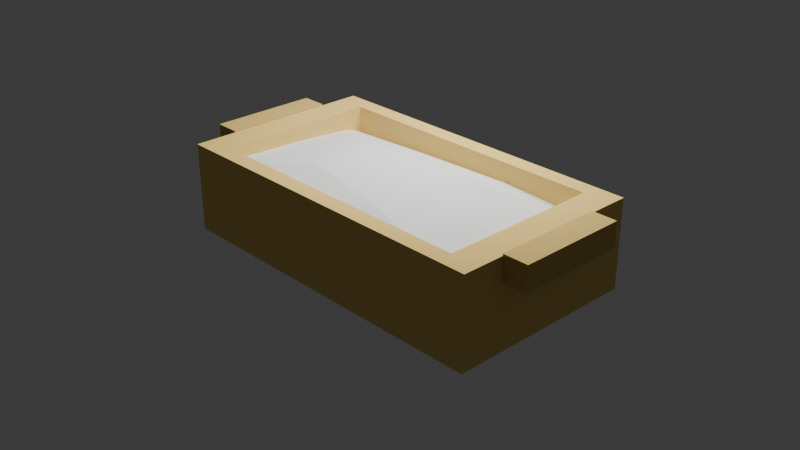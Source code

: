 # Source: container.blend  (saved by Blender 4.1.24; exported with 4.5.12 LTS)
import bpy
from mathutils import Matrix  # noqa: F401  (used for matrix-valued properties, if any)

bpy.ops.wm.read_factory_settings(use_empty=True)
scene = bpy.context.scene
scene.name = 'Scene'

# ---- collections
col_collection = bpy.data.collections.new('Collection'); scene.collection.children.link(col_collection)

# ---- materials (node trees are filled in below, after node groups)
mat_material = bpy.data.materials.new('Material')
mat_material.alpha_threshold = 0.0
mat_material.use_transparent_shadow = False
mat_material.diffuse_color = (0.7991, 0.5711, 0.1878, 1.0)
mat_material.roughness = 0.5
mat_material.metallic = 0.5
mat_material.line_color = (0.0, 0.0, 0.0, 1.0)
mat_material_002 = bpy.data.materials.new('Material.002')
mat_material_002.use_transparent_shadow = False
mat_material_002.diffuse_color = (0.6308, 0.4508, 0.15, 1.0)
mat_material_002.metallic = 0.5
mat_material_003 = bpy.data.materials.new('Material.003')
mat_material_003.use_transparent_shadow = False
mat_material_003.diffuse_color = (0.6308, 0.4508, 0.15, 1.0)
mat_material_003.metallic = 0.5

# ---- material node trees

# ---- world
world_world = bpy.data.worlds.new('World'); scene.world = world_world
world_world.use_nodes = True; world_world.node_tree.nodes.clear()
_N = world_world.node_tree.nodes; _L = world_world.node_tree.links
n0 = _N.new('ShaderNodeOutputWorld'); n0.name = 'World Output'; n0.location = (300, 300)
n1 = _N.new('ShaderNodeBackground'); n1.name = 'Background'; n1.location = (10, 300)
n1.inputs[0].default_value = (0.05088, 0.05088, 0.05088, 1.0)
_L.new(n1.outputs[0], n0.inputs[0])
n0.is_active_output = True
world_world.color = (0.05088, 0.05088, 0.05088)
world_world.use_sun_shadow = False
world_world.sun_shadow_jitter_overblur = 0.0

# ---- cameras
cam_camera = bpy.data.cameras.new('Camera')
cam_camera.clip_end = 100.0
cam_camera.ortho_scale = 7.314

# ---- lights
light_light = bpy.data.lights.new('Light', 'POINT')
light_light.transmission_factor = 0.0
light_light.energy = 1000.0
light_light.shadow_soft_size = 1.891
light_light.shadow_maximum_resolution = 0.006
light_light.use_absolute_resolution = True

# ---- meshes
me_cube = bpy.data.meshes.new('Cube')
me_cube.from_pydata([(1.0, 1.0, 1.0), (1.0, 1.0, -1.0), (0.8293, 0.8293, -0.6237), (1.0, -1.0, 1.0), (1.0, -1.0, -1.0), (0.8293, -0.8293, -0.6237), (-1.0, 1.0, 1.0), (-1.0, 1.0, -1.0), (-0.8293, 0.8293, -0.6237), (-1.0, -1.0, 1.0), (-1.0, -1.0, -1.0), (-0.8293, -0.8293, -0.6237), (-0.8293, -0.8293, 1.0), (0.8293, 0.8293, 1.0), (-0.8293, 0.8293, 1.0), (0.8293, -0.8293, 1.0)], [], [(6, 9, 3, 15, 12, 14), (3, 0, 6, 14, 13, 15), (4, 3, 9, 10), (10, 9, 6, 7), (7, 1, 4, 10), (1, 0, 3, 4), (7, 6, 0, 1), (5, 11, 12, 15), (12, 11, 8, 14), (8, 11, 5, 2), (2, 5, 15, 13), (14, 8, 2, 13)])
_uv = me_cube.uv_layers.new(name='UVMap')
_uv.uv.foreach_set('vector', [0.875, 0.5, 0.875, 0.75, 0.625, 0.75, 0.6463, 0.7287, 0.8537, 0.7287, 0.8537, 0.5213, 0.625, 0.75, 0.625, 0.5, 0.875, 0.5, 0.8537, 0.5213, 0.6463, 0.5213, 0.6463, 0.7287, 0.375, 0.75, 0.625, 0.75, 0.625, 1.0, 0.375, 1.0, 0.375, 0.0, 0.625, 0.0, 0.625, 0.25, 0.375, 0.25, 0.125, 0.5, 0.375, 0.5, 0.375, 0.75, 0.125, 0.75, 0.375, 0.5, 0.625, 0.5, 0.625, 0.75, 0.375, 0.75, 0.375, 0.25, 0.625, 0.25, 0.625, 0.5, 0.375, 0.5, 0.375, 0.75, 0.375, 1.0, 0.6197, 1.0, 0.6197, 0.75, 0.6197, 0.0, 0.375, 0.0, 0.375, 0.25, 0.6197, 0.25, 0.125, 0.5, 0.125, 0.75, 0.375, 0.75, 0.375, 0.5, 0.375, 0.5, 0.375, 0.75, 0.6197, 0.75, 0.6197, 0.5, 0.6197, 0.25, 0.375, 0.25, 0.375, 0.5, 0.6197, 0.5])
me_cube.materials.append(mat_material)
me_cube.use_mirror_vertex_groups = False
me_cube.update()
me_cube_002 = bpy.data.meshes.new('Cube.002')
me_cube_002.from_pydata([(-1.0, -1.0, -1.0), (-1.0, -1.0, 1.0), (-1.0, 1.0, -1.0), (-1.0, 1.0, 1.0), (1.0, -1.0, -1.0), (1.0, -1.0, 1.0), (1.0, 1.0, -1.0), (1.0, 1.0, 1.0)], [], [(0, 1, 3, 2), (2, 3, 7, 6), (6, 7, 5, 4), (4, 5, 1, 0), (2, 6, 4, 0), (7, 3, 1, 5)])
_uv = me_cube_002.uv_layers.new(name='UVMap')
_uv.uv.foreach_set('vector', [0.375, 0.0, 0.625, 0.0, 0.625, 0.25, 0.375, 0.25, 0.375, 0.25, 0.625, 0.25, 0.625, 0.5, 0.375, 0.5, 0.375, 0.5, 0.625, 0.5, 0.625, 0.75, 0.375, 0.75, 0.375, 0.75, 0.625, 0.75, 0.625, 1.0, 0.375, 1.0, 0.125, 0.5, 0.375, 0.5, 0.375, 0.75, 0.125, 0.75, 0.625, 0.5, 0.875, 0.5, 0.875, 0.75, 0.625, 0.75])
me_cube_002.materials.append(mat_material_002)
me_cube_002.update()
me_cube_003 = bpy.data.meshes.new('Cube.003')
me_cube_003.from_pydata([(-1.0, -1.0, -1.0), (-1.0, -1.0, 1.0), (-1.0, 1.0, -1.0), (-1.0, 1.0, 1.0), (1.0, -1.0, -1.0), (1.0, -1.0, 1.0), (1.0, 1.0, -1.0), (1.0, 1.0, 1.0)], [], [(0, 1, 3, 2), (2, 3, 7, 6), (6, 7, 5, 4), (4, 5, 1, 0), (2, 6, 4, 0), (7, 3, 1, 5)])
_uv = me_cube_003.uv_layers.new(name='UVMap')
_uv.uv.foreach_set('vector', [0.375, 0.0, 0.625, 0.0, 0.625, 0.25, 0.375, 0.25, 0.375, 0.25, 0.625, 0.25, 0.625, 0.5, 0.375, 0.5, 0.375, 0.5, 0.625, 0.5, 0.625, 0.75, 0.375, 0.75, 0.375, 0.75, 0.625, 0.75, 0.625, 1.0, 0.375, 1.0, 0.125, 0.5, 0.375, 0.5, 0.375, 0.75, 0.125, 0.75, 0.625, 0.5, 0.875, 0.5, 0.875, 0.75, 0.625, 0.75])
me_cube_003.materials.append(mat_material_003)
me_cube_003.update()
me_icosphere = bpy.data.meshes.new('Icosphere')
me_icosphere.from_pydata([(0.0, 0.0, -1.0), (0.7236, -0.5257, -0.4472), (-0.2764, -0.8506, -0.4472), (-0.8944, 0.0, -0.4472), (-0.2764, 0.8506, -0.4472), (0.7236, 0.5257, -0.4472), (0.2764, -0.8506, 0.4472), (-0.833, -0.8179, 0.6275), (-0.9282, 0.7911, 0.2888), (0.2764, 0.8506, 0.4472), (0.8944, 0.0, 0.4472), (-0.004375, 0.02249, 0.853), (-0.1625, -0.5, -0.8507), (0.4253, -0.309, -0.8507), (0.2629, -0.809, -0.5257), (0.8506, 0.0, -0.5257), (0.4253, 0.309, -0.8507), (-0.5257, 0.0, -0.8507), (-0.6882, -0.5, -0.5257), (-0.1625, 0.5, -0.8507), (-0.6882, 0.5, -0.5257), (0.2629, 0.809, -0.5257), (0.8981, -0.2064, 0.5347), (0.8979, 0.357, 0.5731), (-0.03463, -0.8211, 0.7715), (0.5878, -0.809, 0.0), (-0.9511, -0.309, 0.0), (-0.5878, -0.809, 0.0), (-0.6646, 0.949, -0.008873), (-0.9511, 0.309, 0.0), (0.5878, 0.809, 0.0), (0.0, 1.0, 0.0), (0.7807, -0.7797, 0.5423), (-0.2629, -0.809, 0.5257), (-0.8506, 0.0, 0.5257), (-0.2606, 0.7877, 0.4501), (0.7911, 0.8742, 0.301), (0.158, -0.4903, 0.7855), (0.5345, -0.05868, 0.6445), (-0.4253, -0.309, 0.8507), (-0.4253, 0.309, 0.8507), (0.167, 0.4638, 0.7229)], [], [(0, 13, 12), (1, 13, 15), (0, 12, 17), (0, 17, 19), (0, 19, 16), (1, 15, 22), (2, 14, 24), (3, 18, 26), (4, 20, 28), (5, 21, 30), (1, 22, 25), (2, 24, 27), (3, 26, 29), (4, 28, 31), (5, 30, 23), (6, 32, 37), (7, 33, 39), (8, 34, 40), (9, 35, 41), (10, 36, 38), (38, 41, 11), (38, 36, 41), (36, 9, 41), (41, 40, 11), (41, 35, 40), (35, 8, 40), (40, 39, 11), (40, 34, 39), (34, 7, 39), (39, 37, 11), (39, 33, 37), (33, 6, 37), (37, 38, 11), (37, 32, 38), (32, 10, 38), (23, 36, 10), (23, 30, 36), (30, 9, 36), (31, 35, 9), (31, 28, 35), (28, 8, 35), (29, 34, 8), (29, 26, 34), (26, 7, 34), (27, 33, 7), (27, 24, 33), (24, 6, 33), (25, 32, 6), (25, 22, 32), (22, 10, 32), (30, 31, 9), (30, 21, 31), (21, 4, 31), (28, 29, 8), (28, 20, 29), (20, 3, 29), (26, 27, 7), (26, 18, 27), (18, 2, 27), (24, 25, 6), (24, 14, 25), (14, 1, 25), (22, 23, 10), (22, 15, 23), (15, 5, 23), (16, 21, 5), (16, 19, 21), (19, 4, 21), (19, 20, 4), (19, 17, 20), (17, 3, 20), (17, 18, 3), (17, 12, 18), (12, 2, 18), (15, 16, 5), (15, 13, 16), (13, 0, 16), (12, 14, 2), (12, 13, 14), (13, 1, 14)])
_uv = me_icosphere.uv_layers.new(name='UVMap')
_uv.uv.foreach_set('vector', [0.1818, 0.0, 0.2273, 0.07873, 0.1364, 0.07873, 0.2727, 0.1575, 0.3182, 0.07873, 0.3636, 0.1575, 0.9091, 0.0, 0.9545, 0.07873, 0.8636, 0.07873, 0.7273, 0.0, 0.7727, 0.07873, 0.6818, 0.07873, 0.5455, 0.0, 0.5909, 0.07873, 0.5, 0.07873, 0.2727, 0.1575, 0.3636, 0.1575, 0.3182, 0.2362, 0.09091, 0.1575, 0.1818, 0.1575, 0.1364, 0.2362, 0.8182, 0.1575, 0.9091, 0.1575, 0.8636, 0.2362, 0.6364, 0.1575, 0.7273, 0.1575, 0.6818, 0.2362, 0.4545, 0.1575, 0.5455, 0.1575, 0.5, 0.2362, 0.2727, 0.1575, 0.3182, 0.2362, 0.2273, 0.2362, 0.09091, 0.1575, 0.1364, 0.2362, 0.04546, 0.2362, 0.8182, 0.1575, 0.8636, 0.2362, 0.7727, 0.2362, 0.6364, 0.1575, 0.6818, 0.2362, 0.5909, 0.2362, 0.4545, 0.1575, 0.5, 0.2362, 0.4091, 0.2362, 0.1818, 0.3149, 0.2727, 0.3149, 0.2273, 0.3937, 0.0, 0.3149, 0.09091, 0.3149, 0.04546, 0.3937, 0.7273, 0.3149, 0.8182, 0.3149, 0.7727, 0.3937, 0.5455, 0.3149, 0.6364, 0.3149, 0.5909, 0.3937, 0.3636, 0.3149, 0.4545, 0.3149, 0.4091, 0.3937, 0.4091, 0.3937, 0.5, 0.3937, 0.4545, 0.4724, 0.4091, 0.3937, 0.4545, 0.3149, 0.5, 0.3937, 0.4545, 0.3149, 0.5455, 0.3149, 0.5, 0.3937, 0.5909, 0.3937, 0.6818, 0.3937, 0.6364, 0.4724, 0.5909, 0.3937, 0.6364, 0.3149, 0.6818, 0.3937, 0.6364, 0.3149, 0.7273, 0.3149, 0.6818, 0.3937, 0.7727, 0.3937, 0.8636, 0.3937, 0.8182, 0.4724, 0.7727, 0.3937, 0.8182, 0.3149, 0.8636, 0.3937, 0.8182, 0.3149, 0.9091, 0.3149, 0.8636, 0.3937, 0.04546, 0.3937, 0.1364, 0.3937, 0.09091, 0.4724, 0.04546, 0.3937, 0.09091, 0.3149, 0.1364, 0.3937, 0.09091, 0.3149, 0.1818, 0.3149, 0.1364, 0.3937, 0.2273, 0.3937, 0.3182, 0.3937, 0.2727, 0.4724, 0.2273, 0.3937, 0.2727, 0.3149, 0.3182, 0.3937, 0.2727, 0.3149, 0.3636, 0.3149, 0.3182, 0.3937, 0.4091, 0.2362, 0.4545, 0.3149, 0.3636, 0.3149, 0.4091, 0.2362, 0.5, 0.2362, 0.4545, 0.3149, 0.5, 0.2362, 0.5455, 0.3149, 0.4545, 0.3149, 0.5909, 0.2362, 0.6364, 0.3149, 0.5455, 0.3149, 0.5909, 0.2362, 0.6818, 0.2362, 0.6364, 0.3149, 0.6818, 0.2362, 0.7273, 0.3149, 0.6364, 0.3149, 0.7727, 0.2362, 0.8182, 0.3149, 0.7273, 0.3149, 0.7727, 0.2362, 0.8636, 0.2362, 0.8182, 0.3149, 0.8636, 0.2362, 0.9091, 0.3149, 0.8182, 0.3149, 0.04546, 0.2362, 0.09091, 0.3149, 0.0, 0.3149, 0.04546, 0.2362, 0.1364, 0.2362, 0.09091, 0.3149, 0.1364, 0.2362, 0.1818, 0.3149, 0.09091, 0.3149, 0.2273, 0.2362, 0.2727, 0.3149, 0.1818, 0.3149, 0.2273, 0.2362, 0.3182, 0.2362, 0.2727, 0.3149, 0.3182, 0.2362, 0.3636, 0.3149, 0.2727, 0.3149, 0.5, 0.2362, 0.5909, 0.2362, 0.5455, 0.3149, 0.5, 0.2362, 0.5455, 0.1575, 0.5909, 0.2362, 0.5455, 0.1575, 0.6364, 0.1575, 0.5909, 0.2362, 0.6818, 0.2362, 0.7727, 0.2362, 0.7273, 0.3149, 0.6818, 0.2362, 0.7273, 0.1575, 0.7727, 0.2362, 0.7273, 0.1575, 0.8182, 0.1575, 0.7727, 0.2362, 0.8636, 0.2362, 0.9545, 0.2362, 0.9091, 0.3149, 0.8636, 0.2362, 0.9091, 0.1575, 0.9545, 0.2362, 0.9091, 0.1575, 1.0, 0.1575, 0.9545, 0.2362, 0.1364, 0.2362, 0.2273, 0.2362, 0.1818, 0.3149, 0.1364, 0.2362, 0.1818, 0.1575, 0.2273, 0.2362, 0.1818, 0.1575, 0.2727, 0.1575, 0.2273, 0.2362, 0.3182, 0.2362, 0.4091, 0.2362, 0.3636, 0.3149, 0.3182, 0.2362, 0.3636, 0.1575, 0.4091, 0.2362, 0.3636, 0.1575, 0.4545, 0.1575, 0.4091, 0.2362, 0.5, 0.07873, 0.5455, 0.1575, 0.4545, 0.1575, 0.5, 0.07873, 0.5909, 0.07873, 0.5455, 0.1575, 0.5909, 0.07873, 0.6364, 0.1575, 0.5455, 0.1575, 0.6818, 0.07873, 0.7273, 0.1575, 0.6364, 0.1575, 0.6818, 0.07873, 0.7727, 0.07873, 0.7273, 0.1575, 0.7727, 0.07873, 0.8182, 0.1575, 0.7273, 0.1575, 0.8636, 0.07873, 0.9091, 0.1575, 0.8182, 0.1575, 0.8636, 0.07873, 0.9545, 0.07873, 0.9091, 0.1575, 0.9545, 0.07873, 1.0, 0.1575, 0.9091, 0.1575, 0.3636, 0.1575, 0.4091, 0.07873, 0.4545, 0.1575, 0.3636, 0.1575, 0.3182, 0.07873, 0.4091, 0.07873, 0.3182, 0.07873, 0.3636, 0.0, 0.4091, 0.07873, 0.1364, 0.07873, 0.1818, 0.1575, 0.09091, 0.1575, 0.1364, 0.07873, 0.2273, 0.07873, 0.1818, 0.1575, 0.2273, 0.07873, 0.2727, 0.1575, 0.1818, 0.1575])
me_icosphere.update()

# ---- objects
ob_cube = bpy.data.objects.new('Cube', me_cube)
ob_light = bpy.data.objects.new('Light', light_light)
ob_camera = bpy.data.objects.new('Camera', cam_camera)
ob_cube_001 = bpy.data.objects.new('Cube.001', me_cube_002)
ob_cube_002 = bpy.data.objects.new('Cube.002', me_cube_003)
ob_icosphere = bpy.data.objects.new('Icosphere', me_icosphere)

# ---- transforms, parenting, visibility, modifiers, constraints
ob_cube.location = (0.0, 0.0, 0.05239)
ob_cube.scale = (1.925, 1.08, 0.4904)
ob_cube.lock_rotations_4d = False
ob_cube.empty_display_type = 'ARROWS'
ob_cube.lineart.crease_threshold = 0.0
ob_light.location = (-0.108, 0.9369, 3.559)
ob_light.rotation_euler = (0.6503, 0.05522, 1.866)
ob_light.lock_rotations_4d = False
ob_light.empty_display_type = 'ARROWS'
ob_light.color = (0.0, 0.0, 0.0, 0.0)
ob_light.lineart.crease_threshold = 0.0
ob_camera.location = (7.359, -6.926, 4.958)
ob_camera.rotation_euler = (1.109, 0.0, 0.8149)
ob_camera.lock_rotations_4d = False
ob_camera.empty_display_type = 'ARROWS'
ob_camera.color = (0.0, 0.0, 0.0, 0.0)
ob_camera.display_type = 'WIRE'
ob_camera.lineart.crease_threshold = 0.0
ob_cube_001.parent = ob_cube
ob_cube_001.matrix_parent_inverse = Matrix(((0.5196, 0.0, 0.0, 0.0), (0.0, 0.9261, 0.0, 0.0), (0.0, 0.0, 2.039, -7.451e-09), (0.0, 0.0, 0.0, 1.0)))
ob_cube_001.location = (-2.06, 0.0, 0.3686)
ob_cube_001.scale = (0.1416, 0.6045, 0.1402)
ob_cube_002.parent = ob_cube
ob_cube_002.matrix_parent_inverse = Matrix(((0.5196, 0.0, 0.0, 0.0), (0.0, 0.9261, 0.0, 0.0), (0.0, 0.0, 2.039, -7.451e-09), (0.0, 0.0, 0.0, 1.0)))
ob_cube_002.location = (2.059, 0.0, 0.3686)
ob_cube_002.scale = (0.1416, 0.6045, 0.1402)
ob_icosphere.location = (0.05579, -0.08031, 0.1465)
ob_icosphere.scale = (2.032, 1.136, 0.4118)

# ---- collection membership
col_collection.objects.link(ob_cube)
col_collection.objects.link(ob_light)
col_collection.objects.link(ob_camera)
col_collection.objects.link(ob_cube_001)
col_collection.objects.link(ob_cube_002)
col_collection.objects.link(ob_icosphere)

# ---- scene / render settings (as saved in the file)
scene.camera = ob_camera
scene.frame_start = 1; scene.frame_end = 250; scene.frame_set(1)
scene.render.engine = 'BLENDER_EEVEE_NEXT'
scene.cycles.sampling_pattern = 'TABULATED_SOBOL'
scene.eevee.ray_tracing_options.trace_max_roughness = 0.0
bpy.context.view_layer.update()
